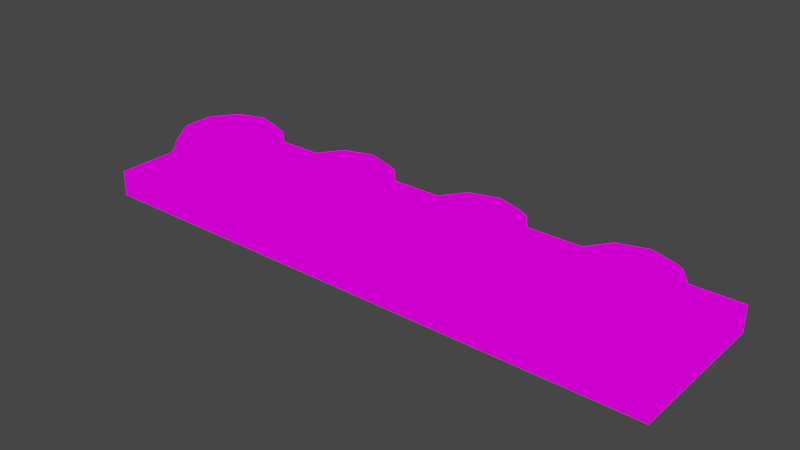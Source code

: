 # Source: 4Buttons.blend  (saved by Blender 2.92.15; exported with 4.5.12 LTS)
import bpy
from mathutils import Matrix  # noqa: F401  (used for matrix-valued properties, if any)

bpy.ops.wm.read_factory_settings(use_empty=True)
scene = bpy.context.scene
scene.name = 'Scene'

# ---- collections
col_collection = bpy.data.collections.new('Collection'); scene.collection.children.link(col_collection)

# ---- images (referenced by path relative to the original .blend; pixels are not part of the script)
import os
ASSET_DIR = os.environ.get("B2B_ASSET_DIR", "")  # directory of the original .blend (textures are referenced by path, not embedded)
HERE = os.path.dirname(os.path.abspath(__file__))  # packed textures are extracted next to this script under _unpacked/

def load_image(name, relpath, width, height, colorspace="sRGB"):
    """Load a texture the original file referenced (path relative to the .blend, or extracted next to this script)."""
    p = next((c for c in (os.path.join(HERE, relpath), os.path.join(ASSET_DIR, relpath)) if relpath and os.path.exists(c)), "")
    if p:
        img = bpy.data.images.load(p, check_existing=True)
        img.name = name
    else:  # same state as the original file: an image datablock whose file is absent (Cycles renders it pink)
        img = bpy.data.images.new(name, width, height)
        img.source = "FILE"
        img.filepath = "//" + (relpath or name)
    img.colorspace_settings.name = colorspace
    return img
img_4buttons_png = load_image('4Buttons.png', '4Buttons.png', 1024, 1024, 'sRGB')
img_4buttons_png_001 = load_image('4Buttons.png.001', '4Buttons.png', 1024, 1024, 'sRGB')
img_4buttons_png_003 = load_image('4Buttons.png.003', '4Buttons.png', 1024, 1024, 'sRGB')
img_4buttons_png_002 = load_image('4Buttons.png.002', '4Buttons.png', 1024, 1024, 'sRGB')

# ---- materials (node trees are filled in below, after node groups)
mat_4buttons_001 = bpy.data.materials.new('4Buttons.001')
mat_4buttons_001.use_transparent_shadow = False
mat_4buttons = bpy.data.materials.new('4Buttons')
mat_4buttons.use_transparent_shadow = False
mat_4buttons_003 = bpy.data.materials.new('4Buttons.003')
mat_4buttons_003.use_transparent_shadow = False
mat_4buttons_002 = bpy.data.materials.new('4Buttons.002')
mat_4buttons_002.use_transparent_shadow = False

# ---- material node trees
mat_4buttons_001.use_nodes = True; mat_4buttons_001.node_tree.nodes.clear()
_N = mat_4buttons_001.node_tree.nodes; _L = mat_4buttons_001.node_tree.links
n0 = _N.new('ShaderNodeOutputMaterial'); n0.name = 'Material Output'; n0.location = (400, 0)
n1 = _N.new('ShaderNodeLightPath'); n1.name = 'Light Path'; n1.location = (0, 250)
n2 = _N.new('ShaderNodeBsdfTransparent'); n2.name = 'Transparent BSDF'; n2.location = (-200, -100)
n3 = _N.new('ShaderNodeEmission'); n3.name = 'Emission'; n3.location = (-200, -200)
n4 = _N.new('ShaderNodeMixShader'); n4.name = 'Mix Shader'; n4.location = (200, 0)
n5 = _N.new('ShaderNodeMixShader'); n5.name = 'Mix Shader.001'; n5.location = (0, -100)
n6 = _N.new('ShaderNodeTexImage'); n6.name = 'Image Texture'; n6.location = (-500, 100)
n6.image = img_4buttons_png
n6.interpolation = 'Closest'
_L.new(n6.outputs[0], n3.inputs[0])
_L.new(n6.outputs[1], n5.inputs[0])
_L.new(n2.outputs[0], n5.inputs[1])
_L.new(n2.outputs[0], n4.inputs[1])
_L.new(n3.outputs[0], n5.inputs[2])
_L.new(n5.outputs[0], n4.inputs[2])
_L.new(n1.outputs[0], n4.inputs[0])
_L.new(n4.outputs[0], n0.inputs[0])
n0.is_active_output = True
mat_4buttons.use_nodes = True; mat_4buttons.node_tree.nodes.clear()
_N = mat_4buttons.node_tree.nodes; _L = mat_4buttons.node_tree.links
n0 = _N.new('ShaderNodeOutputMaterial'); n0.name = 'Material Output'; n0.location = (400, 0)
n1 = _N.new('ShaderNodeLightPath'); n1.name = 'Light Path'; n1.location = (0, 250)
n2 = _N.new('ShaderNodeBsdfTransparent'); n2.name = 'Transparent BSDF'; n2.location = (-200, -100)
n3 = _N.new('ShaderNodeEmission'); n3.name = 'Emission'; n3.location = (-200, -200)
n4 = _N.new('ShaderNodeMixShader'); n4.name = 'Mix Shader'; n4.location = (200, 0)
n5 = _N.new('ShaderNodeMixShader'); n5.name = 'Mix Shader.001'; n5.location = (0, -100)
n6 = _N.new('ShaderNodeTexImage'); n6.name = 'Image Texture'; n6.location = (-500, 100)
n6.image = img_4buttons_png_001
n6.interpolation = 'Closest'
_L.new(n6.outputs[0], n3.inputs[0])
_L.new(n6.outputs[1], n5.inputs[0])
_L.new(n2.outputs[0], n5.inputs[1])
_L.new(n2.outputs[0], n4.inputs[1])
_L.new(n3.outputs[0], n5.inputs[2])
_L.new(n5.outputs[0], n4.inputs[2])
_L.new(n1.outputs[0], n4.inputs[0])
_L.new(n4.outputs[0], n0.inputs[0])
n0.is_active_output = True
mat_4buttons_003.use_nodes = True; mat_4buttons_003.node_tree.nodes.clear()
_N = mat_4buttons_003.node_tree.nodes; _L = mat_4buttons_003.node_tree.links
n0 = _N.new('ShaderNodeOutputMaterial'); n0.name = 'Material Output'; n0.location = (400, 0)
n1 = _N.new('ShaderNodeLightPath'); n1.name = 'Light Path'; n1.location = (0, 250)
n2 = _N.new('ShaderNodeBsdfTransparent'); n2.name = 'Transparent BSDF'; n2.location = (-200, -100)
n3 = _N.new('ShaderNodeEmission'); n3.name = 'Emission'; n3.location = (-200, -200)
n4 = _N.new('ShaderNodeMixShader'); n4.name = 'Mix Shader'; n4.location = (200, 0)
n5 = _N.new('ShaderNodeMixShader'); n5.name = 'Mix Shader.001'; n5.location = (0, -100)
n6 = _N.new('ShaderNodeTexImage'); n6.name = 'Image Texture'; n6.location = (-500, 100)
n6.image = img_4buttons_png_003
n6.interpolation = 'Closest'
_L.new(n6.outputs[0], n3.inputs[0])
_L.new(n6.outputs[1], n5.inputs[0])
_L.new(n2.outputs[0], n5.inputs[1])
_L.new(n2.outputs[0], n4.inputs[1])
_L.new(n3.outputs[0], n5.inputs[2])
_L.new(n5.outputs[0], n4.inputs[2])
_L.new(n1.outputs[0], n4.inputs[0])
_L.new(n4.outputs[0], n0.inputs[0])
n0.is_active_output = True
mat_4buttons_002.use_nodes = True; mat_4buttons_002.node_tree.nodes.clear()
_N = mat_4buttons_002.node_tree.nodes; _L = mat_4buttons_002.node_tree.links
n0 = _N.new('ShaderNodeOutputMaterial'); n0.name = 'Material Output'; n0.location = (400, 0)
n1 = _N.new('ShaderNodeLightPath'); n1.name = 'Light Path'; n1.location = (0, 250)
n2 = _N.new('ShaderNodeBsdfTransparent'); n2.name = 'Transparent BSDF'; n2.location = (-200, -100)
n3 = _N.new('ShaderNodeEmission'); n3.name = 'Emission'; n3.location = (-200, -200)
n4 = _N.new('ShaderNodeMixShader'); n4.name = 'Mix Shader'; n4.location = (200, 0)
n5 = _N.new('ShaderNodeMixShader'); n5.name = 'Mix Shader.001'; n5.location = (0, -100)
n6 = _N.new('ShaderNodeTexImage'); n6.name = 'Image Texture'; n6.location = (-500, 100)
n6.image = img_4buttons_png_002
n6.interpolation = 'Closest'
_L.new(n6.outputs[0], n3.inputs[0])
_L.new(n6.outputs[1], n5.inputs[0])
_L.new(n2.outputs[0], n5.inputs[1])
_L.new(n2.outputs[0], n4.inputs[1])
_L.new(n3.outputs[0], n5.inputs[2])
_L.new(n5.outputs[0], n4.inputs[2])
_L.new(n1.outputs[0], n4.inputs[0])
_L.new(n4.outputs[0], n0.inputs[0])
n0.is_active_output = True

# ---- world
world_world = bpy.data.worlds.new('World'); scene.world = world_world
world_world.use_nodes = True; world_world.node_tree.nodes.clear()
_N = world_world.node_tree.nodes; _L = world_world.node_tree.links
n0 = _N.new('ShaderNodeOutputWorld'); n0.name = 'World Output'; n0.location = (300, 300)
n1 = _N.new('ShaderNodeBackground'); n1.name = 'Background'; n1.location = (10, 300)
n1.inputs[0].default_value = (0.05088, 0.05088, 0.05088, 1.0)
_L.new(n1.outputs[0], n0.inputs[0])
n0.is_active_output = True
world_world.color = (0.05088, 0.05088, 0.05088)
world_world.use_sun_shadow = False
world_world.sun_shadow_jitter_overblur = 0.0

# ---- meshes
me_cube_001 = bpy.data.meshes.new('Cube.001')
me_cube_001.from_pydata([(-2.014, -1.0, -1.0), (-2.014, -1.0, 1.0), (-2.014, 1.0, -1.0), (-2.014, 1.0, 1.0), (-0.01417, -1.0, -1.0), (-0.01417, -1.0, 1.0), (-0.01417, 1.0, -1.0), (-0.01417, 1.0, 1.0), (-1.014, 0.8535, 1.0), (-1.014, 0.8535, 1.738), (-0.4816, 0.6905, 1.0), (-0.4816, 0.6905, 1.738), (-0.1524, 0.2638, 1.0), (-0.1524, 0.2638, 1.738), (-0.1524, -0.2638, 1.0), (-0.1524, -0.2638, 1.738), (-0.4816, -0.6905, 1.0), (-0.4816, -0.6905, 1.738), (-1.014, -0.8535, 1.0), (-1.014, -0.8535, 1.738), (-1.547, -0.6905, 1.0), (-1.547, -0.6905, 1.738), (-1.876, -0.2638, 1.0), (-1.876, -0.2638, 1.738), (-1.876, 0.2638, 1.0), (-1.876, 0.2638, 1.738), (-1.547, 0.6905, 1.0), (-1.547, 0.6905, 1.738), (-0.5881, 0.5524, 1.738), (-1.014, 0.6828, 1.738), (-0.3248, 0.211, 1.738), (-0.3248, -0.211, 1.738), (-0.5881, -0.5524, 1.738), (-1.014, -0.6828, 1.738), (-1.44, -0.5524, 1.738), (-1.704, -0.211, 1.738), (-1.704, 0.211, 1.738), (-1.44, 0.5524, 1.738), (-0.5881, 0.5524, 1.351), (-1.014, 0.6828, 1.351), (-0.3248, 0.211, 1.351), (-0.3248, -0.211, 1.351), (-0.5881, -0.5524, 1.351), (-1.014, -0.6828, 1.351), (-1.44, -0.5524, 1.351), (-1.704, -0.211, 1.351), (-1.704, 0.211, 1.351), (-1.44, 0.5524, 1.351)], [], [(0, 1, 3, 2), (2, 3, 7, 6), (6, 7, 5, 4), (4, 5, 1, 0), (2, 6, 4, 0), (7, 3, 1, 5), (8, 9, 11, 10), (10, 11, 13, 12), (12, 13, 15, 14), (14, 15, 17, 16), (16, 17, 19, 18), (18, 19, 21, 20), (20, 21, 23, 22), (22, 23, 25, 24), (11, 9, 29, 28), (24, 25, 27, 26), (26, 27, 9, 8), (8, 10, 12, 14, 16, 18, 20, 22, 24, 26), (34, 33, 43, 44), (15, 13, 30, 31), (13, 11, 28, 30), (9, 27, 37, 29), (27, 25, 36, 37), (25, 23, 35, 36), (23, 21, 34, 35), (21, 19, 33, 34), (19, 17, 32, 33), (17, 15, 31, 32), (31, 30, 40, 41), (29, 37, 47, 39), (35, 34, 44, 45), (32, 31, 41, 42), (28, 29, 39, 38), (36, 35, 45, 46), (33, 32, 42, 43), (30, 28, 38, 40), (37, 36, 46, 47)])
me_cube_001.polygons.foreach_set('material_index', [0, 0, 0, 0, 0, 0, 1, 1, 1, 1, 1, 1, 1, 1, 1, 1, 1, 0, 0, 1, 1, 1, 1, 1, 1, 1, 1, 1, 0, 1, 1, 1, 0, 0, 1, 0, 0])
_uv = me_cube_001.uv_layers.new(name='UVMap')
_uv.uv.foreach_set('vector', [0.0625, 0.2188, 0.0625, 0.2812, 0.4375, 0.2812, 0.4375, 0.2188, 0.4219, 0.2188, 0.4219, 0.2812, 0.07812, 0.2812, 0.07812, 0.2188, 0.4375, 0.25, 0.4375, 0.25, 0.0625, 0.25, 0.0625, 0.25, 0.25, 0.2188, 0.25, 0.2812, 0.25, 0.2812, 0.25, 0.2188, 0.0625, 0.4219, 0.0625, 0.07812, 0.4375, 0.07812, 0.4375, 0.4219, 0.0625, 0.25, 0.0625, 0.25, 0.4375, 0.25, 0.4375, 0.25, 0.7969, 0.2422, 0.7969, 0.2578, 0.7031, 0.2578, 0.7031, 0.2422, 0.7812, 0.2109, 0.7812, 0.2109, 0.7188, 0.2891, 0.7188, 0.2891, 0.75, 0.2031, 0.75, 0.2031, 0.75, 0.2969, 0.75, 0.2969, 0.7812, 0.2422, 0.7812, 0.2578, 0.7188, 0.2578, 0.7188, 0.2422, 0.7969, 0.2422, 0.7969, 0.2578, 0.7031, 0.2578, 0.7031, 0.2422, 0.7969, 0.2422, 0.7969, 0.2578, 0.7031, 0.2578, 0.7031, 0.2422, 0.7969, 0.2422, 0.7969, 0.2578, 0.7031, 0.2578, 0.7031, 0.2422, 0.7969, 0.2422, 0.7969, 0.2578, 0.7031, 0.2578, 0.7031, 0.2422, 0.7031, 0.2344, 0.8047, 0.2344, 0.7969, 0.2656, 0.7109, 0.2656, 0.7891, 0.2422, 0.7891, 0.2578, 0.7109, 0.2578, 0.7109, 0.2422, 0.7969, 0.2656, 0.7969, 0.2656, 0.7031, 0.2344, 0.7031, 0.2344, 0.75, 0.49, 0.8911, 0.4442, 0.9783, 0.3242, 0.9783, 0.1758, 0.8911, 0.05584, 0.75, 0.01, 0.6089, 0.05584, 0.5217, 0.1758, 0.5217, 0.3242, 0.6089, 0.4442, 0.4, 1.0, 0.5, 1.0, 0.5, 1.0, 0.4, 1.0, 0.7188, 0.2891, 0.75, 0.1953, 0.7734, 0.2188, 0.75, 0.2891, 0.7109, 0.2812, 0.7656, 0.2031, 0.7891, 0.2344, 0.7422, 0.2969, 0.7578, 0.3047, 0.7266, 0.2109, 0.7578, 0.2109, 0.7812, 0.2891, 0.7266, 0.2891, 0.7578, 0.1953, 0.7812, 0.2188, 0.7578, 0.2891, 0.7031, 0.2344, 0.7969, 0.2344, 0.7891, 0.2656, 0.7109, 0.2656, 0.7031, 0.2422, 0.7969, 0.2422, 0.7891, 0.2734, 0.7109, 0.2734, 0.75, 0.2031, 0.7812, 0.2969, 0.75, 0.2969, 0.7188, 0.2188, 0.7031, 0.25, 0.7969, 0.25, 0.7812, 0.25, 0.7031, 0.25, 0.7422, 0.2031, 0.7734, 0.2969, 0.7422, 0.2969, 0.7188, 0.2188, 0.7, 1.0, 0.8, 1.0, 0.8, 1.0, 0.7, 1.0, 0.7344, 0.2578, 0.7656, 0.2578, 0.7656, 0.2422, 0.7344, 0.2422, 0.7734, 0.2188, 0.7266, 0.2812, 0.7266, 0.2812, 0.7734, 0.2188, 0.7812, 0.2578, 0.7188, 0.2578, 0.7188, 0.2422, 0.7812, 0.2422, 0.9, 1.0, 1.0, 1.0, 1.0, 1.0, 0.9, 1.0, 0.2, 1.0, 0.3, 1.0, 0.3, 1.0, 0.2, 1.0, 0.7891, 0.2656, 0.7109, 0.2344, 0.7109, 0.2344, 0.7891, 0.2656, 0.8, 1.0, 0.9, 1.0, 0.9, 1.0, 0.8, 1.0, 0.1, 1.0, 0.2, 1.0, 0.2, 1.0, 0.1, 1.0])
me_cube_001.materials.append(mat_4buttons_001)
me_cube_001.materials.append(mat_4buttons)
me_cube_001.use_remesh_fix_poles = True
me_cube_001.use_remesh_preserve_attributes = False
me_cube_001.use_mirror_vertex_groups = False
me_cube_001.update()
me_cylinder_001 = bpy.data.meshes.new('Cylinder.001')
me_cylinder_001.from_pydata([(-0.6491, 0.6472, 1.323), (-1.119, 0.8, 1.323), (-0.3585, 0.2472, 1.323), (-0.3585, -0.2472, 1.323), (-0.6491, -0.6472, 1.323), (-1.119, -0.8, 1.323), (-1.59, -0.6472, 1.323), (-1.88, -0.2472, 1.323), (-1.88, 0.2472, 1.323), (-1.59, 0.6472, 1.323), (-0.6491, 0.6472, 5.414), (-1.119, 0.8, 5.414), (-0.3585, 0.2472, 5.414), (-0.3585, -0.2472, 5.414), (-0.6491, -0.6472, 5.414), (-1.119, -0.8, 5.414), (-1.59, -0.6472, 5.414), (-1.88, -0.2472, 5.414), (-1.88, 0.2472, 5.414), (-1.59, 0.6472, 5.414), (-0.6961, 0.5825, 6.045), (-1.119, 0.72, 6.045), (-0.4345, 0.2225, 6.045), (-0.4345, -0.2225, 6.045), (-0.6961, -0.5825, 6.045), (-1.119, -0.72, 6.045), (-1.543, -0.5825, 6.045), (-1.804, -0.2225, 6.045), (-1.804, 0.2225, 6.045), (-1.543, 0.5825, 6.045)], [], [(3, 2, 12, 13), (13, 12, 22, 23), (1, 9, 19, 11), (7, 6, 16, 17), (4, 3, 13, 14), (0, 1, 11, 10), (8, 7, 17, 18), (5, 4, 14, 15), (2, 0, 10, 12), (9, 8, 18, 19), (6, 5, 15, 16), (20, 21, 29, 28, 27, 26, 25, 24, 23, 22), (11, 19, 29, 21), (17, 16, 26, 27), (14, 13, 23, 24), (10, 11, 21, 20), (18, 17, 27, 28), (15, 14, 24, 25), (12, 10, 20, 22), (19, 18, 28, 29), (16, 15, 25, 26)])
_uv = me_cylinder_001.uv_layers.new(name='UVMap')
_uv.uv.foreach_set('vector', [0.25, 0.7109, 0.25, 0.7109, 0.25, 0.7891, 0.25, 0.7891, 0.2422, 0.7422, 0.2422, 0.7422, 0.2578, 0.7578, 0.2578, 0.7578, 0.2109, 0.7109, 0.2891, 0.7109, 0.2891, 0.7891, 0.2109, 0.7891, 0.2188, 0.7109, 0.2812, 0.7109, 0.2812, 0.7891, 0.2188, 0.7891, 0.2266, 0.7109, 0.2734, 0.7109, 0.2734, 0.7891, 0.2266, 0.7891, 0.2109, 0.7109, 0.2891, 0.7109, 0.2891, 0.7891, 0.2109, 0.7891, 0.2109, 0.7109, 0.2891, 0.7109, 0.2891, 0.7891, 0.2109, 0.7891, 0.2109, 0.7109, 0.2891, 0.7109, 0.2891, 0.7891, 0.2109, 0.7891, 0.2266, 0.7109, 0.2734, 0.7109, 0.2734, 0.7891, 0.2266, 0.7891, 0.2266, 0.7109, 0.2734, 0.7109, 0.2734, 0.7891, 0.2266, 0.7891, 0.2344, 0.7109, 0.2656, 0.7891, 0.2656, 0.7891, 0.2344, 0.7109, 0.2891, 0.8594, 0.2109, 0.8594, 0.1562, 0.8203, 0.1328, 0.75, 0.1562, 0.6797, 0.2109, 0.6406, 0.2891, 0.6406, 0.3438, 0.6797, 0.3672, 0.75, 0.3438, 0.8203, 0.2109, 0.7344, 0.2891, 0.75, 0.2812, 0.7656, 0.2109, 0.75, 0.2188, 0.7344, 0.2812, 0.75, 0.2734, 0.7656, 0.2188, 0.75, 0.2344, 0.7422, 0.2734, 0.7422, 0.2656, 0.7578, 0.2266, 0.7578, 0.2109, 0.75, 0.2891, 0.7344, 0.2891, 0.75, 0.2188, 0.7656, 0.2109, 0.7344, 0.2891, 0.75, 0.2891, 0.7656, 0.2109, 0.75, 0.2109, 0.7344, 0.2891, 0.75, 0.2812, 0.7656, 0.2109, 0.75, 0.2266, 0.75, 0.2656, 0.7344, 0.2734, 0.75, 0.2344, 0.7656, 0.2344, 0.7422, 0.2734, 0.7422, 0.2656, 0.7578, 0.2266, 0.7578, 0.2422, 0.7344, 0.2656, 0.75, 0.2578, 0.7656, 0.2344, 0.75])
me_cylinder_001.materials.append(mat_4buttons_001)
me_cylinder_001.use_remesh_fix_poles = True
me_cylinder_001.use_remesh_preserve_attributes = False
me_cylinder_001.use_mirror_vertex_groups = False
me_cylinder_001.update()
me_cube_003 = bpy.data.meshes.new('Cube.003')
me_cube_003.from_pydata([(-0.01417, -1.0, -1.0), (-0.01417, -1.0, 1.0), (-0.01417, 1.0, -1.0), (-0.01417, 1.0, 1.0), (1.986, -1.0, -1.0), (1.986, -1.0, 1.0), (1.986, 1.0, -1.0), (1.986, 1.0, 1.0), (0.9858, 0.8535, 1.0), (0.9858, 0.8535, 1.738), (1.518, 0.6905, 1.0), (1.518, 0.6905, 1.738), (1.848, 0.2638, 1.0), (1.848, 0.2638, 1.738), (1.848, -0.2638, 1.0), (1.848, -0.2638, 1.738), (1.518, -0.6905, 1.0), (1.518, -0.6905, 1.738), (0.9858, -0.8535, 1.0), (0.9858, -0.8535, 1.738), (0.4532, -0.6905, 1.0), (0.4532, -0.6905, 1.738), (0.1241, -0.2638, 1.0), (0.1241, -0.2638, 1.738), (0.1241, 0.2638, 1.0), (0.1241, 0.2638, 1.738), (0.4532, 0.6905, 1.0), (0.4532, 0.6905, 1.738), (1.412, 0.5524, 1.738), (0.9858, 0.6828, 1.738), (1.675, 0.211, 1.738), (1.675, -0.211, 1.738), (1.412, -0.5524, 1.738), (0.9858, -0.6828, 1.738), (0.5598, -0.5524, 1.738), (0.2964, -0.211, 1.738), (0.2964, 0.211, 1.738), (0.5598, 0.5524, 1.738), (1.412, 0.5524, 1.351), (0.9858, 0.6828, 1.351), (1.675, 0.211, 1.351), (1.675, -0.211, 1.351), (1.412, -0.5524, 1.351), (0.9858, -0.6828, 1.351), (0.5598, -0.5524, 1.351), (0.2964, -0.211, 1.351), (0.2964, 0.211, 1.351), (0.5598, 0.5524, 1.351)], [], [(0, 1, 3, 2), (2, 3, 7, 6), (6, 7, 5, 4), (4, 5, 1, 0), (2, 6, 4, 0), (7, 3, 1, 5), (8, 9, 11, 10), (10, 11, 13, 12), (12, 13, 15, 14), (14, 15, 17, 16), (16, 17, 19, 18), (18, 19, 21, 20), (20, 21, 23, 22), (22, 23, 25, 24), (11, 9, 29, 28), (24, 25, 27, 26), (26, 27, 9, 8), (8, 10, 12, 14, 16, 18, 20, 22, 24, 26), (34, 33, 43, 44), (15, 13, 30, 31), (13, 11, 28, 30), (9, 27, 37, 29), (27, 25, 36, 37), (25, 23, 35, 36), (23, 21, 34, 35), (21, 19, 33, 34), (19, 17, 32, 33), (17, 15, 31, 32), (31, 30, 40, 41), (29, 37, 47, 39), (35, 34, 44, 45), (32, 31, 41, 42), (28, 29, 39, 38), (36, 35, 45, 46), (33, 32, 42, 43), (30, 28, 38, 40), (37, 36, 46, 47)])
me_cube_003.polygons.foreach_set('material_index', [0, 0, 0, 0, 0, 0, 1, 1, 1, 1, 1, 1, 1, 1, 1, 1, 1, 0, 0, 1, 1, 1, 1, 1, 1, 1, 1, 1, 1, 1, 1, 0, 0, 0, 0, 0, 0])
_uv = me_cube_003.uv_layers.new(name='UVMap')
_uv.uv.foreach_set('vector', [0.0625, 0.2812, 0.0625, 0.2188, 0.4375, 0.2188, 0.4375, 0.2812, 0.4219, 0.2188, 0.4219, 0.2812, 0.07812, 0.2812, 0.07812, 0.2188, 0.25, 0.2188, 0.25, 0.2812, 0.25, 0.2812, 0.25, 0.2188, 0.25, 0.07812, 0.25, 0.07812, 0.25, 0.4219, 0.25, 0.4219, 0.0625, 0.4219, 0.0625, 0.07812, 0.4375, 0.07812, 0.4375, 0.4219, 0.07812, 0.0625, 0.4219, 0.0625, 0.4219, 0.4375, 0.07812, 0.4375, 0.7969, 0.2422, 0.7969, 0.2578, 0.7031, 0.2578, 0.7031, 0.2422, 0.7812, 0.2109, 0.7812, 0.2109, 0.7188, 0.2891, 0.7188, 0.2891, 0.7969, 0.2422, 0.7969, 0.2578, 0.7031, 0.2578, 0.7031, 0.2422, 0.7812, 0.2422, 0.7812, 0.2578, 0.7188, 0.2578, 0.7188, 0.2422, 0.7969, 0.2422, 0.7969, 0.2578, 0.7031, 0.2578, 0.7031, 0.2422, 0.7656, 0.2422, 0.7656, 0.2578, 0.7344, 0.2578, 0.7344, 0.2422, 0.7969, 0.2422, 0.7969, 0.2578, 0.7031, 0.2578, 0.7031, 0.2422, 0.7969, 0.2422, 0.7969, 0.2578, 0.7031, 0.2578, 0.7031, 0.2422, 0.7031, 0.2344, 0.8047, 0.2344, 0.7969, 0.2656, 0.7109, 0.2656, 0.7812, 0.2891, 0.7812, 0.2891, 0.7188, 0.2109, 0.7188, 0.2109, 0.7969, 0.2656, 0.7969, 0.2656, 0.7031, 0.2344, 0.7031, 0.2344, 0.75, 0.49, 0.8911, 0.4442, 0.9783, 0.3242, 0.9783, 0.1758, 0.8911, 0.05584, 0.75, 0.01, 0.6089, 0.05584, 0.5217, 0.1758, 0.5217, 0.3242, 0.6089, 0.4442, 0.4, 1.0, 0.5, 1.0, 0.5, 1.0, 0.4, 1.0, 0.7812, 0.2109, 0.75, 0.3047, 0.7266, 0.2812, 0.75, 0.2109, 0.7109, 0.2812, 0.7656, 0.2031, 0.7891, 0.2344, 0.7422, 0.2969, 0.7031, 0.2188, 0.7969, 0.25, 0.7812, 0.2812, 0.7031, 0.25, 0.7969, 0.2578, 0.7031, 0.2578, 0.7109, 0.2266, 0.7891, 0.2266, 0.7031, 0.2344, 0.7969, 0.2344, 0.7891, 0.2656, 0.7109, 0.2656, 0.7031, 0.2422, 0.7969, 0.2422, 0.7891, 0.2734, 0.7109, 0.2734, 0.75, 0.2031, 0.7812, 0.2969, 0.75, 0.2969, 0.7188, 0.2188, 0.6953, 0.2344, 0.7969, 0.2344, 0.7891, 0.2656, 0.7031, 0.2656, 0.7422, 0.2031, 0.7734, 0.2969, 0.7422, 0.2969, 0.7188, 0.2188, 0.75, 0.2578, 0.75, 0.2578, 0.75, 0.2422, 0.75, 0.2422, 0.7656, 0.2578, 0.7344, 0.2578, 0.7344, 0.2422, 0.7656, 0.2422, 0.7734, 0.2188, 0.7266, 0.2812, 0.7266, 0.2812, 0.7734, 0.2188, 0.6, 1.0, 0.7, 1.0, 0.7, 1.0, 0.6, 1.0, 0.9, 1.0, 1.0, 1.0, 1.0, 1.0, 0.9, 1.0, 0.2, 1.0, 0.3, 1.0, 0.3, 1.0, 0.2, 1.0, 0.5, 1.0, 0.6, 1.0, 0.6, 1.0, 0.5, 1.0, 0.8, 1.0, 0.9, 1.0, 0.9, 1.0, 0.8, 1.0, 0.1, 1.0, 0.2, 1.0, 0.2, 1.0, 0.1, 1.0])
me_cube_003.materials.append(mat_4buttons_001)
me_cube_003.materials.append(mat_4buttons)
me_cube_003.use_remesh_fix_poles = True
me_cube_003.use_remesh_preserve_attributes = False
me_cube_003.use_mirror_vertex_groups = False
me_cube_003.update()
me_cylinder_005 = bpy.data.meshes.new('Cylinder.005')
me_cylinder_005.from_pydata([(1.558, 0.6472, 1.323), (1.088, 0.8, 1.323), (1.849, 0.2472, 1.323), (1.849, -0.2472, 1.323), (1.558, -0.6472, 1.323), (1.088, -0.8, 1.323), (0.6178, -0.6472, 1.323), (0.3272, -0.2472, 1.323), (0.3272, 0.2472, 1.323), (0.6178, 0.6472, 1.323), (1.558, 0.6472, 5.414), (1.088, 0.8, 5.414), (1.849, 0.2472, 5.414), (1.849, -0.2472, 5.414), (1.558, -0.6472, 5.414), (1.088, -0.8, 5.414), (0.6178, -0.6472, 5.414), (0.3272, -0.2472, 5.414), (0.3272, 0.2472, 5.414), (0.6178, 0.6472, 5.414), (1.511, 0.5825, 6.045), (1.088, 0.72, 6.045), (1.773, 0.2225, 6.045), (1.773, -0.2225, 6.045), (1.511, -0.5825, 6.045), (1.088, -0.72, 6.045), (0.6648, -0.5825, 6.045), (0.4033, -0.2225, 6.045), (0.4033, 0.2225, 6.045), (0.6648, 0.5825, 6.045)], [], [(3, 2, 12, 13), (10, 11, 21, 20), (1, 9, 19, 11), (7, 6, 16, 17), (4, 3, 13, 14), (0, 1, 11, 10), (8, 7, 17, 18), (5, 4, 14, 15), (2, 0, 10, 12), (9, 8, 18, 19), (6, 5, 15, 16), (20, 21, 29, 28, 27, 26, 25, 24, 23, 22), (18, 17, 27, 28), (15, 14, 24, 25), (12, 10, 20, 22), (19, 18, 28, 29), (16, 15, 25, 26), (13, 12, 22, 23), (11, 19, 29, 21), (17, 16, 26, 27), (14, 13, 23, 24)])
_uv = me_cylinder_005.uv_layers.new(name='UVMap')
_uv.uv.foreach_set('vector', [0.25, 0.7109, 0.25, 0.7109, 0.25, 0.7891, 0.25, 0.7891, 0.2109, 0.7344, 0.2891, 0.75, 0.2891, 0.7656, 0.2188, 0.75, 0.2109, 0.7109, 0.2891, 0.7109, 0.2891, 0.7891, 0.2109, 0.7891, 0.2188, 0.7266, 0.2812, 0.7734, 0.2812, 0.7734, 0.2188, 0.7266, 0.2266, 0.7188, 0.2734, 0.7812, 0.2734, 0.7812, 0.2266, 0.7188, 0.2109, 0.7109, 0.2891, 0.7109, 0.2891, 0.7891, 0.2109, 0.7891, 0.25, 0.7109, 0.25, 0.7109, 0.25, 0.7891, 0.25, 0.7891, 0.2109, 0.7109, 0.2891, 0.7109, 0.2891, 0.7891, 0.2109, 0.7891, 0.2266, 0.7109, 0.2734, 0.7109, 0.2734, 0.7891, 0.2266, 0.7891, 0.2109, 0.7109, 0.2891, 0.7109, 0.2891, 0.7891, 0.2109, 0.7891, 0.2109, 0.7109, 0.2891, 0.7109, 0.2891, 0.7891, 0.2109, 0.7891, 0.2891, 0.8594, 0.2109, 0.8594, 0.1562, 0.8203, 0.1328, 0.75, 0.1562, 0.6797, 0.2109, 0.6406, 0.2891, 0.6406, 0.3438, 0.6797, 0.3672, 0.75, 0.3438, 0.8203, 0.2578, 0.7344, 0.2578, 0.75, 0.2422, 0.7656, 0.2422, 0.75, 0.2109, 0.7344, 0.2891, 0.75, 0.2812, 0.7656, 0.2109, 0.75, 0.2266, 0.75, 0.2656, 0.7344, 0.2734, 0.75, 0.2344, 0.7656, 0.2109, 0.7344, 0.2891, 0.75, 0.2891, 0.7656, 0.2188, 0.75, 0.2109, 0.75, 0.2891, 0.7344, 0.2891, 0.75, 0.2188, 0.7656, 0.2422, 0.7422, 0.2422, 0.7422, 0.2578, 0.7578, 0.2578, 0.7578, 0.2109, 0.7344, 0.2891, 0.75, 0.2812, 0.7656, 0.2109, 0.75, 0.2188, 0.7344, 0.2812, 0.75, 0.2734, 0.7656, 0.2188, 0.75, 0.2344, 0.7188, 0.2734, 0.7812, 0.2656, 0.7812, 0.2266, 0.7266])
me_cylinder_005.materials.append(mat_4buttons_001)
me_cylinder_005.use_remesh_fix_poles = True
me_cylinder_005.use_remesh_preserve_attributes = False
me_cylinder_005.use_mirror_vertex_groups = False
me_cylinder_005.update()
me_cube_004 = bpy.data.meshes.new('Cube.004')
me_cube_004.from_pydata([(1.986, -1.0, -1.0), (1.986, -1.0, 1.0), (1.986, 1.0, -1.0), (1.986, 1.0, 1.0), (3.986, -1.0, -1.0), (3.986, -1.0, 1.0), (3.986, 1.0, -1.0), (3.986, 1.0, 1.0), (2.986, 0.8535, 1.0), (2.986, 0.8535, 1.738), (3.518, 0.6905, 1.0), (3.518, 0.6905, 1.738), (3.848, 0.2638, 1.0), (3.848, 0.2638, 1.738), (3.848, -0.2638, 1.0), (3.848, -0.2638, 1.738), (3.518, -0.6905, 1.0), (3.518, -0.6905, 1.738), (2.986, -0.8535, 1.0), (2.986, -0.8535, 1.738), (2.453, -0.6905, 1.0), (2.453, -0.6905, 1.738), (2.124, -0.2638, 1.0), (2.124, -0.2638, 1.738), (2.124, 0.2638, 1.0), (2.124, 0.2638, 1.738), (2.453, 0.6905, 1.0), (2.453, 0.6905, 1.738), (3.412, 0.5524, 1.738), (2.986, 0.6828, 1.738), (3.675, 0.211, 1.738), (3.675, -0.211, 1.738), (3.412, -0.5524, 1.738), (2.986, -0.6828, 1.738), (2.56, -0.5524, 1.738), (2.296, -0.211, 1.738), (2.296, 0.211, 1.738), (2.56, 0.5524, 1.738), (3.412, 0.5524, 1.351), (2.986, 0.6828, 1.351), (3.675, 0.211, 1.351), (3.675, -0.211, 1.351), (3.412, -0.5524, 1.351), (2.986, -0.6828, 1.351), (2.56, -0.5524, 1.351), (2.296, -0.211, 1.351), (2.296, 0.211, 1.351), (2.56, 0.5524, 1.351)], [], [(0, 1, 3, 2), (2, 3, 7, 6), (6, 7, 5, 4), (4, 5, 1, 0), (2, 6, 4, 0), (7, 3, 1, 5), (8, 9, 11, 10), (10, 11, 13, 12), (12, 13, 15, 14), (14, 15, 17, 16), (16, 17, 19, 18), (18, 19, 21, 20), (20, 21, 23, 22), (22, 23, 25, 24), (11, 9, 29, 28), (24, 25, 27, 26), (26, 27, 9, 8), (8, 10, 12, 14, 16, 18, 20, 22, 24, 26), (34, 33, 43, 44), (15, 13, 30, 31), (13, 11, 28, 30), (9, 27, 37, 29), (27, 25, 36, 37), (25, 23, 35, 36), (23, 21, 34, 35), (21, 19, 33, 34), (19, 17, 32, 33), (17, 15, 31, 32), (31, 30, 40, 41), (29, 37, 47, 39), (35, 34, 44, 45), (32, 31, 41, 42), (28, 29, 39, 38), (36, 35, 45, 46), (33, 32, 42, 43), (30, 28, 38, 40), (37, 36, 46, 47)])
me_cube_004.polygons.foreach_set('material_index', [0, 0, 0, 0, 0, 0, 1, 1, 1, 1, 1, 1, 1, 1, 1, 1, 1, 0, 0, 1, 1, 1, 1, 1, 1, 1, 1, 1, 0, 0, 1, 0, 0, 0, 0, 0, 0])
_uv = me_cube_004.uv_layers.new(name='UVMap')
_uv.uv.foreach_set('vector', [0.25, 0.2188, 0.25, 0.2812, 0.25, 0.2812, 0.25, 0.2188, 0.4219, 0.2188, 0.4219, 0.2812, 0.07812, 0.2812, 0.07812, 0.2188, 0.0625, 0.2188, 0.0625, 0.2812, 0.4375, 0.2812, 0.4375, 0.2188, 0.07812, 0.2188, 0.07812, 0.2812, 0.4219, 0.2812, 0.4219, 0.2188, 0.4219, 0.4375, 0.07812, 0.4375, 0.07812, 0.0625, 0.4219, 0.0625, 0.07812, 0.25, 0.4219, 0.25, 0.4219, 0.25, 0.07812, 0.25, 0.7656, 0.2422, 0.7656, 0.2578, 0.7344, 0.2578, 0.7344, 0.2422, 0.7891, 0.2422, 0.7891, 0.2578, 0.7109, 0.2578, 0.7109, 0.2422, 0.7969, 0.2422, 0.7969, 0.2578, 0.7031, 0.2578, 0.7031, 0.2422, 0.7969, 0.2422, 0.7969, 0.2578, 0.7031, 0.2578, 0.7031, 0.2422, 0.7656, 0.2422, 0.7656, 0.2578, 0.7344, 0.2578, 0.7344, 0.2422, 0.7344, 0.2422, 0.7344, 0.2578, 0.7656, 0.2578, 0.7656, 0.2422, 0.7969, 0.2422, 0.7969, 0.2578, 0.7031, 0.2578, 0.7031, 0.2422, 0.75, 0.2422, 0.75, 0.2578, 0.75, 0.2578, 0.75, 0.2422, 0.75, 0.2031, 0.7812, 0.2969, 0.75, 0.2969, 0.7188, 0.2188, 0.7812, 0.2422, 0.7812, 0.2578, 0.7188, 0.2578, 0.7188, 0.2422, 0.7969, 0.2422, 0.7969, 0.2578, 0.7031, 0.2578, 0.7031, 0.2422, 0.75, 0.49, 0.8911, 0.4442, 0.9783, 0.3242, 0.9783, 0.1758, 0.8911, 0.05584, 0.75, 0.01, 0.6089, 0.05584, 0.5217, 0.1758, 0.5217, 0.3242, 0.6089, 0.4442, 0.7891, 0.7578, 0.7109, 0.7578, 0.7109, 0.7422, 0.7891, 0.7422, 0.7031, 0.25, 0.7969, 0.25, 0.7891, 0.25, 0.7109, 0.25, 0.7188, 0.25, 0.7969, 0.25, 0.7656, 0.25, 0.7031, 0.25, 0.6953, 0.2344, 0.7969, 0.2344, 0.7891, 0.2656, 0.7031, 0.2656, 0.7422, 0.2031, 0.7734, 0.2969, 0.7422, 0.2969, 0.7188, 0.2188, 0.7812, 0.2109, 0.75, 0.3047, 0.7266, 0.2812, 0.75, 0.2109, 0.7031, 0.2422, 0.7969, 0.2422, 0.7891, 0.2734, 0.7109, 0.2734, 0.7266, 0.2891, 0.7578, 0.1953, 0.7812, 0.2109, 0.7578, 0.2891, 0.7188, 0.25, 0.75, 0.25, 0.7812, 0.25, 0.75, 0.25, 0.7031, 0.2422, 0.7969, 0.2422, 0.7891, 0.2734, 0.7109, 0.2734, 0.7, 1.0, 0.8, 1.0, 0.8, 1.0, 0.7, 1.0, -7.451e-08, 1.0, 0.1, 1.0, 0.1, 1.0, -7.451e-08, 1.0, 0.7734, 0.2578, 0.7266, 0.2578, 0.7266, 0.2422, 0.7734, 0.2422, 0.6, 1.0, 0.7, 1.0, 0.7, 1.0, 0.6, 1.0, 0.9, 1.0, 1.0, 1.0, 1.0, 1.0, 0.9, 1.0, 0.75, 0.7109, 0.75, 0.7891, 0.75, 0.7891, 0.75, 0.7109, 0.5, 1.0, 0.6, 1.0, 0.6, 1.0, 0.5, 1.0, 0.8, 1.0, 0.9, 1.0, 0.9, 1.0, 0.8, 1.0, 0.1, 1.0, 0.2, 1.0, 0.2, 1.0, 0.1, 1.0])
me_cube_004.materials.append(mat_4buttons_001)
me_cube_004.materials.append(mat_4buttons)
me_cube_004.use_remesh_fix_poles = True
me_cube_004.use_remesh_preserve_attributes = False
me_cube_004.use_mirror_vertex_groups = False
me_cube_004.update()
me_cylinder_006 = bpy.data.meshes.new('Cylinder.006')
me_cylinder_006.from_pydata([(3.766, 0.6472, 1.323), (3.295, 0.8, 1.323), (4.056, 0.2472, 1.323), (4.056, -0.2472, 1.323), (3.766, -0.6472, 1.323), (3.295, -0.8, 1.323), (2.825, -0.6472, 1.323), (2.535, -0.2472, 1.323), (2.535, 0.2472, 1.323), (2.825, 0.6472, 1.323), (3.766, 0.6472, 5.414), (3.295, 0.8, 5.414), (4.056, 0.2472, 5.414), (4.056, -0.2472, 5.414), (3.766, -0.6472, 5.414), (3.295, -0.8, 5.414), (2.825, -0.6472, 5.414), (2.535, -0.2472, 5.414), (2.535, 0.2472, 5.414), (2.825, 0.6472, 5.414), (3.719, 0.5825, 6.045), (3.295, 0.72, 6.045), (3.98, 0.2225, 6.045), (3.98, -0.2225, 6.045), (3.719, -0.5825, 6.045), (3.295, -0.72, 6.045), (2.872, -0.5825, 6.045), (2.611, -0.2225, 6.045), (2.611, 0.2225, 6.045), (2.872, 0.5825, 6.045)], [], [(3, 2, 12, 13), (15, 14, 24, 25), (1, 9, 19, 11), (7, 6, 16, 17), (4, 3, 13, 14), (0, 1, 11, 10), (8, 7, 17, 18), (5, 4, 14, 15), (2, 0, 10, 12), (9, 8, 18, 19), (6, 5, 15, 16), (20, 21, 29, 28, 27, 26, 25, 24, 23, 22), (12, 10, 20, 22), (19, 18, 28, 29), (16, 15, 25, 26), (13, 12, 22, 23), (11, 19, 29, 21), (17, 16, 26, 27), (14, 13, 23, 24), (10, 11, 21, 20), (18, 17, 27, 28)])
_uv = me_cylinder_006.uv_layers.new(name='UVMap')
_uv.uv.foreach_set('vector', [0.25, 0.7109, 0.25, 0.7109, 0.25, 0.7891, 0.25, 0.7891, 0.2109, 0.75, 0.2891, 0.7344, 0.2812, 0.75, 0.2109, 0.7656, 0.2109, 0.7109, 0.2891, 0.7109, 0.2891, 0.7891, 0.2109, 0.7891, 0.2109, 0.7109, 0.2891, 0.7109, 0.2891, 0.7891, 0.2109, 0.7891, 0.2109, 0.7109, 0.2891, 0.7109, 0.2891, 0.7891, 0.2109, 0.7891, 0.2109, 0.7109, 0.2891, 0.7109, 0.2891, 0.7891, 0.2109, 0.7891, 0.2109, 0.7109, 0.2891, 0.7109, 0.2891, 0.7891, 0.2109, 0.7891, 0.2656, 0.7109, 0.2344, 0.7109, 0.2344, 0.7891, 0.2656, 0.7891, 0.2109, 0.7109, 0.2891, 0.7109, 0.2891, 0.7891, 0.2109, 0.7891, 0.2109, 0.7109, 0.2891, 0.7109, 0.2891, 0.7891, 0.2109, 0.7891, 0.2344, 0.7109, 0.2656, 0.7109, 0.2656, 0.7891, 0.2344, 0.7891, 0.2109, 0.8594, 0.1562, 0.8203, 0.1328, 0.75, 0.1562, 0.6797, 0.2109, 0.6406, 0.2891, 0.6406, 0.3438, 0.6797, 0.3672, 0.75, 0.3438, 0.8203, 0.2891, 0.8594, 0.2109, 0.75, 0.2891, 0.7344, 0.2812, 0.75, 0.2109, 0.7656, 0.2109, 0.7344, 0.2891, 0.75, 0.2891, 0.7656, 0.2188, 0.75, 0.2422, 0.7344, 0.2656, 0.75, 0.2578, 0.7656, 0.2344, 0.75, 0.2422, 0.7422, 0.2422, 0.7422, 0.2578, 0.7578, 0.2578, 0.7578, 0.2109, 0.7344, 0.2891, 0.75, 0.2812, 0.7656, 0.2109, 0.75, 0.2109, 0.75, 0.2891, 0.7344, 0.2812, 0.75, 0.2109, 0.7656, 0.2109, 0.7344, 0.2891, 0.75, 0.2891, 0.7656, 0.2188, 0.75, 0.2109, 0.7344, 0.2891, 0.75, 0.2891, 0.7656, 0.2188, 0.75, 0.2109, 0.7344, 0.2891, 0.75, 0.2891, 0.7656, 0.2109, 0.75])
me_cylinder_006.materials.append(mat_4buttons_001)
me_cylinder_006.use_remesh_fix_poles = True
me_cylinder_006.use_remesh_preserve_attributes = False
me_cylinder_006.use_mirror_vertex_groups = False
me_cylinder_006.update()
me_cylinder_009 = bpy.data.meshes.new('Cylinder.009')
me_cylinder_009.from_pydata([(-0.6491, 0.6472, 1.323), (-1.119, 0.8, 1.323), (-0.3585, 0.2472, 1.323), (-0.3585, -0.2472, 1.323), (-0.6491, -0.6472, 1.323), (-1.119, -0.8, 1.323), (-1.59, -0.6472, 1.323), (-1.88, -0.2472, 1.323), (-1.88, 0.2472, 1.323), (-1.59, 0.6472, 1.323), (-0.6491, 0.6472, 5.414), (-1.119, 0.8, 5.414), (-0.3585, 0.2472, 5.414), (-0.3585, -0.2472, 5.414), (-0.6491, -0.6472, 5.414), (-1.119, -0.8, 5.414), (-1.59, -0.6472, 5.414), (-1.88, -0.2472, 5.414), (-1.88, 0.2472, 5.414), (-1.59, 0.6472, 5.414), (-0.6961, 0.5825, 6.045), (-1.119, 0.72, 6.045), (-0.4345, 0.2225, 6.045), (-0.4345, -0.2225, 6.045), (-0.6961, -0.5825, 6.045), (-1.119, -0.72, 6.045), (-1.543, -0.5825, 6.045), (-1.804, -0.2225, 6.045), (-1.804, 0.2225, 6.045), (-1.543, 0.5825, 6.045)], [], [(3, 2, 12, 13), (13, 12, 22, 23), (1, 9, 19, 11), (7, 6, 16, 17), (4, 3, 13, 14), (0, 1, 11, 10), (8, 7, 17, 18), (5, 4, 14, 15), (2, 0, 10, 12), (9, 8, 18, 19), (6, 5, 15, 16), (20, 21, 29, 28, 27, 26, 25, 24, 23, 22), (11, 19, 29, 21), (17, 16, 26, 27), (14, 13, 23, 24), (10, 11, 21, 20), (18, 17, 27, 28), (15, 14, 24, 25), (12, 10, 20, 22), (19, 18, 28, 29), (16, 15, 25, 26)])
_uv = me_cylinder_009.uv_layers.new(name='UVMap')
_uv.uv.foreach_set('vector', [0.25, 0.7109, 0.25, 0.7109, 0.25, 0.7891, 0.25, 0.7891, 0.2422, 0.7422, 0.2422, 0.7422, 0.2578, 0.7578, 0.2578, 0.7578, 0.2109, 0.7109, 0.2891, 0.7109, 0.2891, 0.7891, 0.2109, 0.7891, 0.2188, 0.7109, 0.2812, 0.7109, 0.2812, 0.7891, 0.2188, 0.7891, 0.2266, 0.7109, 0.2734, 0.7109, 0.2734, 0.7891, 0.2266, 0.7891, 0.2109, 0.7109, 0.2891, 0.7109, 0.2891, 0.7891, 0.2109, 0.7891, 0.2109, 0.7109, 0.2891, 0.7109, 0.2891, 0.7891, 0.2109, 0.7891, 0.2109, 0.7109, 0.2891, 0.7109, 0.2891, 0.7891, 0.2109, 0.7891, 0.2266, 0.7109, 0.2734, 0.7109, 0.2734, 0.7891, 0.2266, 0.7891, 0.2266, 0.7109, 0.2734, 0.7109, 0.2734, 0.7891, 0.2266, 0.7891, 0.2344, 0.7109, 0.2656, 0.7891, 0.2656, 0.7891, 0.2344, 0.7109, 0.2891, 0.8594, 0.2109, 0.8594, 0.1562, 0.8203, 0.1328, 0.75, 0.1562, 0.6797, 0.2109, 0.6406, 0.2891, 0.6406, 0.3438, 0.6797, 0.3672, 0.75, 0.3438, 0.8203, 0.2109, 0.7344, 0.2891, 0.75, 0.2812, 0.7656, 0.2109, 0.75, 0.2188, 0.7344, 0.2812, 0.75, 0.2734, 0.7656, 0.2188, 0.75, 0.2344, 0.7422, 0.2734, 0.7422, 0.2656, 0.7578, 0.2266, 0.7578, 0.2109, 0.75, 0.2891, 0.7344, 0.2891, 0.75, 0.2188, 0.7656, 0.2109, 0.7344, 0.2891, 0.75, 0.2891, 0.7656, 0.2109, 0.75, 0.2109, 0.7344, 0.2891, 0.75, 0.2812, 0.7656, 0.2109, 0.75, 0.2266, 0.75, 0.2656, 0.7344, 0.2734, 0.75, 0.2344, 0.7656, 0.2344, 0.7422, 0.2734, 0.7422, 0.2656, 0.7578, 0.2266, 0.7578, 0.2422, 0.7344, 0.2656, 0.75, 0.2578, 0.7656, 0.2344, 0.75])
me_cylinder_009.materials.append(mat_4buttons_003)
me_cylinder_009.use_remesh_fix_poles = True
me_cylinder_009.use_remesh_preserve_attributes = False
me_cylinder_009.use_mirror_vertex_groups = False
me_cylinder_009.update()
me_cylinder_008 = bpy.data.meshes.new('Cylinder.008')
me_cylinder_008.from_pydata([(-1.119, 1.0, 1.577), (-1.119, 1.0, 2.739), (-0.5315, 0.809, 1.577), (-0.5315, 0.809, 2.739), (-0.1683, 0.309, 1.577), (-0.1683, 0.309, 2.739), (-0.1683, -0.309, 1.577), (-0.1683, -0.309, 2.739), (-0.5315, -0.809, 1.577), (-0.5315, -0.809, 2.739), (-1.119, -1.0, 1.577), (-1.119, -1.0, 2.739), (-1.707, -0.809, 1.577), (-1.707, -0.809, 2.739), (-2.07, -0.309, 1.577), (-2.07, -0.309, 2.739), (-2.07, 0.309, 1.577), (-2.07, 0.309, 2.739), (-1.707, 0.809, 1.577), (-1.707, 0.809, 2.739), (-0.6491, 0.6472, 2.739), (-1.119, 0.8, 2.739), (-0.3585, 0.2472, 2.739), (-0.3585, -0.2472, 2.739), (-0.6491, -0.6472, 2.739), (-1.119, -0.8, 2.739), (-1.59, -0.6472, 2.739), (-1.88, -0.2472, 2.739), (-1.88, 0.2472, 2.739), (-1.59, 0.6472, 2.739), (-0.6491, 0.6472, 2.13), (-1.119, 0.8, 2.13), (-0.3585, 0.2472, 2.13), (-0.3585, -0.2472, 2.13), (-0.6491, -0.6472, 2.13), (-1.119, -0.8, 2.13), (-1.59, -0.6472, 2.13), (-1.88, -0.2472, 2.13), (-1.88, 0.2472, 2.13), (-1.59, 0.6472, 2.13), (-2.223, -1.172, -1.577), (-2.223, -1.172, 1.577), (-2.223, 1.172, -1.577), (-2.223, 1.172, 1.577), (-0.01564, -1.172, -1.577), (-0.01564, -1.172, 1.577), (-0.01564, 1.172, -1.577), (-0.01564, 1.172, 1.577)], [], [(0, 1, 3, 2), (2, 3, 5, 4), (4, 5, 7, 6), (6, 7, 9, 8), (8, 9, 11, 10), (10, 11, 13, 12), (12, 13, 15, 14), (14, 15, 17, 16), (3, 1, 21, 20), (16, 17, 19, 18), (18, 19, 1, 0), (0, 2, 4, 6, 8, 10, 12, 14, 16, 18), (26, 25, 35, 36), (7, 5, 22, 23), (5, 3, 20, 22), (1, 19, 29, 21), (19, 17, 28, 29), (17, 15, 27, 28), (15, 13, 26, 27), (13, 11, 25, 26), (11, 9, 24, 25), (9, 7, 23, 24), (23, 22, 32, 33), (21, 29, 39, 31), (27, 26, 36, 37), (24, 23, 33, 34), (20, 21, 31, 30), (28, 27, 37, 38), (25, 24, 34, 35), (22, 20, 30, 32), (29, 28, 38, 39), (40, 41, 43, 42), (42, 43, 47, 46), (46, 47, 45, 44), (44, 45, 41, 40), (42, 46, 44, 40), (47, 43, 41, 45)])
me_cylinder_008.polygons.foreach_set('material_index', [1, 1, 1, 1, 1, 1, 1, 1, 1, 1, 1, 0, 0, 1, 1, 1, 1, 1, 1, 1, 1, 1, 0, 1, 1, 1, 0, 0, 1, 0, 0, 0, 0, 0, 0, 0, 0])
_uv = me_cylinder_008.uv_layers.new(name='UVMap')
_uv.uv.foreach_set('vector', [0.7969, 0.2422, 0.7969, 0.2578, 0.7031, 0.2578, 0.7031, 0.2422, 0.7812, 0.2109, 0.7812, 0.2109, 0.7188, 0.2891, 0.7188, 0.2891, 0.75, 0.2031, 0.75, 0.2031, 0.75, 0.2969, 0.75, 0.2969, 0.7812, 0.2422, 0.7812, 0.2578, 0.7188, 0.2578, 0.7188, 0.2422, 0.7969, 0.2422, 0.7969, 0.2578, 0.7031, 0.2578, 0.7031, 0.2422, 0.7969, 0.2422, 0.7969, 0.2578, 0.7031, 0.2578, 0.7031, 0.2422, 0.7969, 0.2422, 0.7969, 0.2578, 0.7031, 0.2578, 0.7031, 0.2422, 0.7969, 0.2422, 0.7969, 0.2578, 0.7031, 0.2578, 0.7031, 0.2422, 0.7031, 0.2344, 0.8047, 0.2344, 0.7969, 0.2656, 0.7109, 0.2656, 0.7891, 0.2422, 0.7891, 0.2578, 0.7109, 0.2578, 0.7109, 0.2422, 0.7969, 0.2656, 0.7969, 0.2656, 0.7031, 0.2344, 0.7031, 0.2344, 0.75, 0.49, 0.8911, 0.4442, 0.9783, 0.3242, 0.9783, 0.1758, 0.8911, 0.05584, 0.75, 0.01, 0.6089, 0.05584, 0.5217, 0.1758, 0.5217, 0.3242, 0.6089, 0.4442, 0.4, 1.0, 0.5, 1.0, 0.5, 1.0, 0.4, 1.0, 0.7188, 0.2891, 0.75, 0.1953, 0.7734, 0.2188, 0.75, 0.2891, 0.7109, 0.2812, 0.7656, 0.2031, 0.7891, 0.2344, 0.7422, 0.2969, 0.7578, 0.3047, 0.7266, 0.2109, 0.7578, 0.2109, 0.7812, 0.2891, 0.7266, 0.2891, 0.7578, 0.1953, 0.7812, 0.2188, 0.7578, 0.2891, 0.7031, 0.2344, 0.7969, 0.2344, 0.7891, 0.2656, 0.7109, 0.2656, 0.7031, 0.2422, 0.7969, 0.2422, 0.7891, 0.2734, 0.7109, 0.2734, 0.75, 0.2031, 0.7812, 0.2969, 0.75, 0.2969, 0.7188, 0.2188, 0.7031, 0.25, 0.7969, 0.25, 0.7812, 0.25, 0.7031, 0.25, 0.7422, 0.2031, 0.7734, 0.2969, 0.7422, 0.2969, 0.7188, 0.2188, 0.7, 1.0, 0.8, 1.0, 0.8, 1.0, 0.7, 1.0, 0.7344, 0.2578, 0.7656, 0.2578, 0.7656, 0.2422, 0.7344, 0.2422, 0.7734, 0.2188, 0.7266, 0.2812, 0.7266, 0.2812, 0.7734, 0.2188, 0.7812, 0.2578, 0.7188, 0.2578, 0.7188, 0.2422, 0.7812, 0.2422, 0.9, 1.0, 1.0, 1.0, 1.0, 1.0, 0.9, 1.0, 0.2, 1.0, 0.3, 1.0, 0.3, 1.0, 0.2, 1.0, 0.7891, 0.2656, 0.7109, 0.2344, 0.7109, 0.2344, 0.7891, 0.2656, 0.8, 1.0, 0.9, 1.0, 0.9, 1.0, 0.8, 1.0, 0.1, 1.0, 0.2, 1.0, 0.2, 1.0, 0.1, 1.0, 0.0625, 0.2188, 0.0625, 0.2812, 0.4375, 0.2812, 0.4375, 0.2188, 0.4219, 0.2188, 0.4219, 0.2812, 0.07812, 0.2812, 0.07812, 0.2188, 0.4375, 0.25, 0.4375, 0.25, 0.0625, 0.25, 0.0625, 0.25, 0.25, 0.2188, 0.25, 0.2812, 0.25, 0.2812, 0.25, 0.2188, 0.0625, 0.4219, 0.0625, 0.07812, 0.4375, 0.07812, 0.4375, 0.4219, 0.0625, 0.25, 0.0625, 0.25, 0.4375, 0.25, 0.4375, 0.25])
me_cylinder_008.materials.append(mat_4buttons_003)
me_cylinder_008.materials.append(mat_4buttons_002)
me_cylinder_008.use_remesh_fix_poles = True
me_cylinder_008.use_remesh_preserve_attributes = False
me_cylinder_008.use_mirror_vertex_groups = False
me_cylinder_008.update()

# ---- objects
ob_button3_base = bpy.data.objects.new('Button3_Base', me_cube_001)
ob_button3 = bpy.data.objects.new('Button3', me_cylinder_001)
ob_button2_base = bpy.data.objects.new('Button2_Base', me_cube_003)
ob_button2 = bpy.data.objects.new('Button2', me_cylinder_005)
ob_button1_base = bpy.data.objects.new('Button1_Base', me_cube_004)
ob_button1 = bpy.data.objects.new('Button1', me_cylinder_006)
ob_button4 = bpy.data.objects.new('Button4', me_cylinder_009)
ob_button4_base = bpy.data.objects.new('Button4_Base', me_cylinder_008)

# ---- transforms, parenting, visibility, modifiers, constraints
ob_button3_base.location = (0.0, 0.0, 0.0)
ob_button3_base.scale = (0.7, 0.7431, 0.125)
ob_button3_base.lineart.crease_threshold = 0.0
ob_button3.location = (0.0, 0.0, 0.0)
ob_button3.scale = (0.6343, 0.6343, 0.07928)
ob_button3.lineart.crease_threshold = 0.0
ob_button2_base.location = (-5.96e-08, 0.0, 0.0)
ob_button2_base.scale = (0.7, 0.7431, 0.125)
ob_button2_base.lineart.crease_threshold = 0.0
ob_button2.location = (-5.96e-08, 0.0, 0.0)
ob_button2.scale = (0.6343, 0.6343, 0.07928)
ob_button2.lineart.crease_threshold = 0.0
ob_button1_base.location = (0.0, 0.0, 0.0)
ob_button1_base.scale = (0.7, 0.7431, 0.125)
ob_button1_base.lineart.crease_threshold = 0.0
ob_button1.location = (2.384e-07, 0.0, 0.0)
ob_button1.scale = (0.6343, 0.6343, 0.07928)
ob_button1.lineart.crease_threshold = 0.0
ob_button4.location = (-1.4, 0.0, 0.0)
ob_button4.scale = (0.6343, 0.6343, 0.07928)
ob_button4.lineart.crease_threshold = 0.0
ob_button4_base.location = (-1.4, 0.0, 0.0)
ob_button4_base.scale = (0.6343, 0.6343, 0.07928)
ob_button4_base.lineart.crease_threshold = 0.0

# ---- collection membership
col_collection.objects.link(ob_button3_base)
col_collection.objects.link(ob_button3)
col_collection.objects.link(ob_button2_base)
col_collection.objects.link(ob_button2)
col_collection.objects.link(ob_button1_base)
col_collection.objects.link(ob_button1)
col_collection.objects.link(ob_button4)
col_collection.objects.link(ob_button4_base)

# ---- scene / render settings (as saved in the file)
scene.frame_start = 1; scene.frame_end = 250; scene.frame_set(0)
scene.render.engine = 'BLENDER_EEVEE_NEXT'
scene.cycles.use_denoising = False
scene.cycles.samples = 128
scene.cycles.sampling_pattern = 'TABULATED_SOBOL'
scene.cycles.use_adaptive_sampling = False
scene.cycles.use_light_tree = False
scene.view_settings.view_transform = 'Filmic'
bpy.context.view_layer.update()

# ---- added for rendering (the .blend has no active camera): camera
cam_auto = bpy.data.cameras.new('AutoCamera')
cam_auto.lens = 50.0
cam_auto.sensor_width = 36.0
cam_auto.clip_end = 1000.0
ob_auto_camera = bpy.data.objects.new('AutoCamera', cam_auto)
scene.collection.objects.link(ob_auto_camera)
ob_auto_camera.location = (5.37976, -6.46762, 4.48888)
ob_auto_camera.rotation_euler = (1.09748, -7.21219e-08, 0.694738)
scene.camera = ob_auto_camera
bpy.context.view_layer.update()
